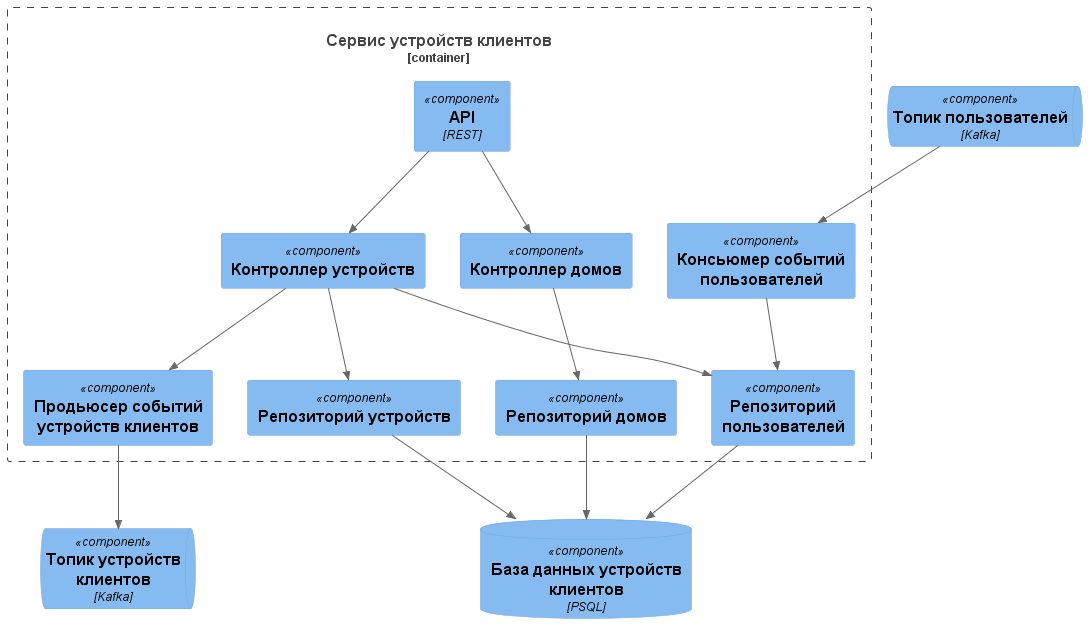

The diagram above was rendered by PlantUML. Its source (embedded in the PNG):
@startuml
!include https://raw.githubusercontent.com/plantuml-stdlib/C4-PlantUML/master/C4_Component.puml

Container_Boundary(client_devices_container, "Сервис устройств клиентов"){
  Component(api, "API", "REST")

  Component(houses_controller, "Контроллер домов", "")
  Component(devices_controller, "Контроллер устройств", "")

  Component(users_repository, "Репозиторий пользователей", "")
  Component(devices_repository, "Репозиторий устройств", "")
  Component(houses_repository, "Репозиторий домов", "")
  
  Component(users_consumer, "Консьюмер событий пользователей", "")
  Component(kafka_producer, "Продьюсер событий устройств клиентов", "")
}

ComponentDb(devices_db, "База данных устройств клиентов", "PSQL")

ComponentQueue(users_queue, "Топик пользователей", "Kafka")
ComponentQueue(devices_queue, "Топик устройств клиентов", "Kafka")

Rel(api, houses_controller, "")
Rel(api, devices_controller, "")

Rel(kafka_producer, devices_queue, "")
Rel(users_queue, users_consumer, "")
Rel(devices_controller, kafka_producer, "")

Rel(users_consumer, users_repository, "")
Rel(devices_controller, users_repository, "")
Rel(devices_controller, devices_repository, "")
Rel(houses_controller, houses_repository, "")

Rel(users_repository, devices_db, "")
Rel(houses_repository, devices_db, "")
Rel(devices_repository, devices_db, "")

@enduml